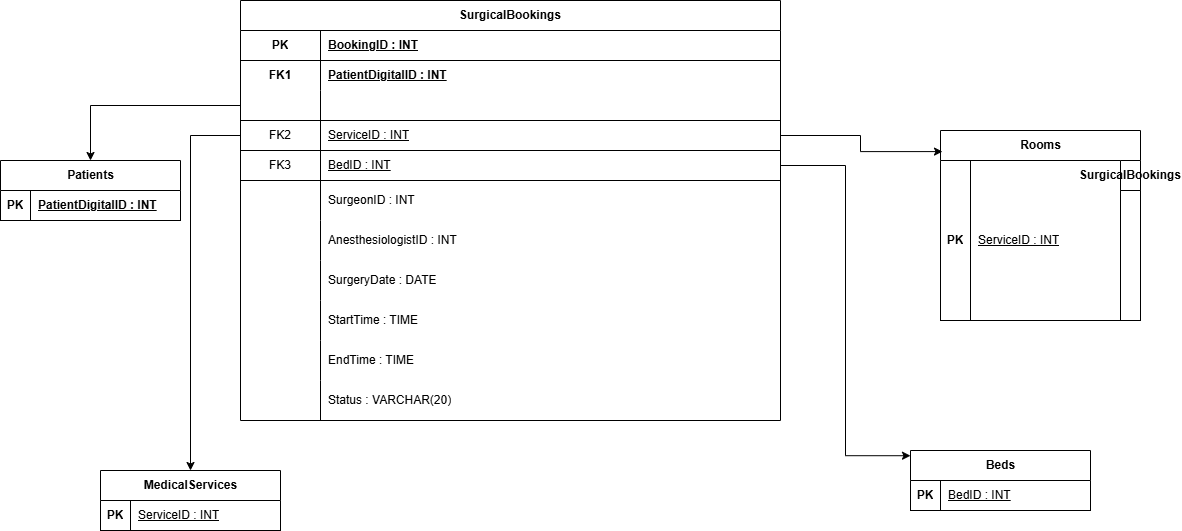

The diagram above was exported from draw.io. Its source (the exported page's mxGraphModel, read from the mxfile embedded in the PNG):
<mxGraphModel dx="1404" dy="757" grid="1" gridSize="10" guides="1" tooltips="1" connect="1" arrows="1" fold="1" page="1" pageScale="1" pageWidth="850" pageHeight="1100" math="0" shadow="0">
  <root>
    <mxCell id="0" />
    <mxCell id="1" parent="0" />
    <mxCell id="S5EY1-hHX78725ptXG6M-14" parent="1" style="shape=table;startSize=30;container=1;collapsible=1;childLayout=tableLayout;fixedRows=1;rowLines=0;fontStyle=1;align=center;resizeLast=1;html=1;whiteSpace=wrap;" value="SurgicalBookings" vertex="1">
      <mxGeometry height="420" width="540" x="240" y="280" as="geometry" />
    </mxCell>
    <mxCell id="BNm8eGc_kmZ_i7lV0EnX-33" parent="S5EY1-hHX78725ptXG6M-14" style="shape=tableRow;horizontal=0;startSize=0;swimlaneHead=0;swimlaneBody=0;fillColor=none;collapsible=0;dropTarget=0;points=[[0,0.5],[1,0.5]];portConstraint=eastwest;top=0;left=0;right=0;bottom=1;html=1;" value="" vertex="1">
      <mxGeometry height="30" width="540" y="30" as="geometry" />
    </mxCell>
    <mxCell id="BNm8eGc_kmZ_i7lV0EnX-34" parent="BNm8eGc_kmZ_i7lV0EnX-33" style="shape=partialRectangle;connectable=0;fillColor=none;top=0;left=0;bottom=0;right=0;fontStyle=1;overflow=hidden;html=1;whiteSpace=wrap;" value="PK" vertex="1">
      <mxGeometry height="30" width="80" as="geometry">
        <mxRectangle height="30" width="80" as="alternateBounds" />
      </mxGeometry>
    </mxCell>
    <mxCell id="BNm8eGc_kmZ_i7lV0EnX-35" parent="BNm8eGc_kmZ_i7lV0EnX-33" style="shape=partialRectangle;connectable=0;fillColor=none;top=0;left=0;bottom=0;right=0;align=left;spacingLeft=6;fontStyle=5;overflow=hidden;html=1;whiteSpace=wrap;" value="BookingID : INT" vertex="1">
      <mxGeometry height="30" width="460" x="80" as="geometry">
        <mxRectangle height="30" width="460" as="alternateBounds" />
      </mxGeometry>
    </mxCell>
    <mxCell id="S5EY1-hHX78725ptXG6M-15" parent="S5EY1-hHX78725ptXG6M-14" style="shape=tableRow;horizontal=0;startSize=0;swimlaneHead=0;swimlaneBody=0;fillColor=none;collapsible=0;dropTarget=0;points=[[0,0.5],[1,0.5]];portConstraint=eastwest;top=0;left=0;right=0;bottom=0;html=1;" value="" vertex="1">
      <mxGeometry height="30" width="540" y="60" as="geometry" />
    </mxCell>
    <mxCell id="S5EY1-hHX78725ptXG6M-16" parent="S5EY1-hHX78725ptXG6M-15" style="shape=partialRectangle;connectable=0;fillColor=none;top=0;left=0;bottom=0;right=0;fontStyle=1;overflow=hidden;html=1;whiteSpace=wrap;" value="FK1" vertex="1">
      <mxGeometry height="30" width="80" as="geometry">
        <mxRectangle height="30" width="80" as="alternateBounds" />
      </mxGeometry>
    </mxCell>
    <mxCell id="S5EY1-hHX78725ptXG6M-17" parent="S5EY1-hHX78725ptXG6M-15" style="shape=partialRectangle;connectable=0;fillColor=none;top=0;left=0;bottom=0;right=0;align=left;spacingLeft=6;fontStyle=5;overflow=hidden;html=1;whiteSpace=wrap;" value="PatientDigitalID : INT" vertex="1">
      <mxGeometry height="30" width="460" x="80" as="geometry">
        <mxRectangle height="30" width="460" as="alternateBounds" />
      </mxGeometry>
    </mxCell>
    <mxCell id="S5EY1-hHX78725ptXG6M-52" parent="S5EY1-hHX78725ptXG6M-14" style="shape=tableRow;horizontal=0;startSize=0;swimlaneHead=0;swimlaneBody=0;fillColor=none;collapsible=0;dropTarget=0;points=[[0,0.5],[1,0.5]];portConstraint=eastwest;top=0;left=0;right=0;bottom=1;html=1;" value="" vertex="1">
      <mxGeometry height="30" width="540" y="90" as="geometry" />
    </mxCell>
    <mxCell id="S5EY1-hHX78725ptXG6M-53" parent="S5EY1-hHX78725ptXG6M-52" style="shape=partialRectangle;connectable=0;fillColor=none;top=0;left=0;bottom=0;right=0;fontStyle=1;overflow=hidden;html=1;whiteSpace=wrap;" value="" vertex="1">
      <mxGeometry height="30" width="80" as="geometry">
        <mxRectangle height="30" width="80" as="alternateBounds" />
      </mxGeometry>
    </mxCell>
    <mxCell id="S5EY1-hHX78725ptXG6M-54" parent="S5EY1-hHX78725ptXG6M-52" style="shape=partialRectangle;connectable=0;fillColor=none;top=0;left=0;bottom=0;right=0;align=left;spacingLeft=6;fontStyle=5;overflow=hidden;html=1;whiteSpace=wrap;" value="" vertex="1">
      <mxGeometry height="30" width="460" x="80" as="geometry">
        <mxRectangle height="30" width="460" as="alternateBounds" />
      </mxGeometry>
    </mxCell>
    <mxCell id="S5EY1-hHX78725ptXG6M-58" parent="S5EY1-hHX78725ptXG6M-14" style="shape=tableRow;horizontal=0;startSize=0;swimlaneHead=0;swimlaneBody=0;fillColor=none;collapsible=0;dropTarget=0;points=[[0,0.5],[1,0.5]];portConstraint=eastwest;top=0;left=0;right=0;bottom=1;html=1;" value="" vertex="1">
      <mxGeometry height="30" width="540" y="120" as="geometry" />
    </mxCell>
    <mxCell id="S5EY1-hHX78725ptXG6M-59" parent="S5EY1-hHX78725ptXG6M-58" style="shape=partialRectangle;connectable=0;fillColor=none;top=0;left=0;bottom=0;right=0;fontStyle=1;overflow=hidden;html=1;whiteSpace=wrap;" value="&lt;span style=&quot;font-weight: 400;&quot;&gt;FK2&lt;/span&gt;" vertex="1">
      <mxGeometry height="30" width="80" as="geometry">
        <mxRectangle height="30" width="80" as="alternateBounds" />
      </mxGeometry>
    </mxCell>
    <mxCell id="S5EY1-hHX78725ptXG6M-60" parent="S5EY1-hHX78725ptXG6M-58" style="shape=partialRectangle;connectable=0;fillColor=none;top=0;left=0;bottom=0;right=0;align=left;spacingLeft=6;fontStyle=5;overflow=hidden;html=1;whiteSpace=wrap;" value="&lt;span style=&quot;font-weight: 400;&quot;&gt;ServiceID : INT&lt;/span&gt;" vertex="1">
      <mxGeometry height="30" width="460" x="80" as="geometry">
        <mxRectangle height="30" width="460" as="alternateBounds" />
      </mxGeometry>
    </mxCell>
    <mxCell id="S5EY1-hHX78725ptXG6M-55" parent="S5EY1-hHX78725ptXG6M-14" style="shape=tableRow;horizontal=0;startSize=0;swimlaneHead=0;swimlaneBody=0;fillColor=none;collapsible=0;dropTarget=0;points=[[0,0.5],[1,0.5]];portConstraint=eastwest;top=0;left=0;right=0;bottom=1;html=1;" value="" vertex="1">
      <mxGeometry height="30" width="540" y="150" as="geometry" />
    </mxCell>
    <mxCell id="S5EY1-hHX78725ptXG6M-56" parent="S5EY1-hHX78725ptXG6M-55" style="shape=partialRectangle;connectable=0;fillColor=none;top=0;left=0;bottom=0;right=0;fontStyle=1;overflow=hidden;html=1;whiteSpace=wrap;" value="&lt;span style=&quot;font-weight: 400;&quot;&gt;FK3&lt;/span&gt;" vertex="1">
      <mxGeometry height="30" width="80" as="geometry">
        <mxRectangle height="30" width="80" as="alternateBounds" />
      </mxGeometry>
    </mxCell>
    <mxCell id="S5EY1-hHX78725ptXG6M-57" parent="S5EY1-hHX78725ptXG6M-55" style="shape=partialRectangle;connectable=0;fillColor=none;top=0;left=0;bottom=0;right=0;align=left;spacingLeft=6;fontStyle=5;overflow=hidden;html=1;whiteSpace=wrap;" value="&lt;span style=&quot;font-weight: 400;&quot;&gt;BedID : INT&lt;/span&gt;" vertex="1">
      <mxGeometry height="30" width="460" x="80" as="geometry">
        <mxRectangle height="30" width="460" as="alternateBounds" />
      </mxGeometry>
    </mxCell>
    <mxCell id="S5EY1-hHX78725ptXG6M-24" parent="S5EY1-hHX78725ptXG6M-14" style="shape=tableRow;horizontal=0;startSize=0;swimlaneHead=0;swimlaneBody=0;fillColor=none;collapsible=0;dropTarget=0;points=[[0,0.5,0,0,0],[1,0.5,0,0,0]];portConstraint=eastwest;top=0;left=0;right=0;bottom=0;html=1;" value="" vertex="1">
      <mxGeometry height="40" width="540" y="180" as="geometry" />
    </mxCell>
    <mxCell id="S5EY1-hHX78725ptXG6M-25" parent="S5EY1-hHX78725ptXG6M-24" style="shape=partialRectangle;connectable=0;fillColor=none;top=0;left=0;bottom=0;right=0;editable=1;overflow=hidden;html=1;whiteSpace=wrap;" value="&lt;div&gt;&lt;br&gt;&lt;/div&gt;&lt;div&gt;&lt;br&gt;&lt;/div&gt;&lt;div&gt;&lt;br&gt;&lt;/div&gt;&lt;div&gt;&lt;br&gt;&lt;/div&gt;&lt;div&gt;&lt;br&gt;&lt;/div&gt;&lt;div&gt;&lt;br&gt;&lt;/div&gt;" vertex="1">
      <mxGeometry height="40" width="80" as="geometry">
        <mxRectangle height="40" width="80" as="alternateBounds" />
      </mxGeometry>
    </mxCell>
    <mxCell id="S5EY1-hHX78725ptXG6M-26" parent="S5EY1-hHX78725ptXG6M-24" style="shape=partialRectangle;connectable=0;fillColor=none;top=0;left=0;bottom=0;right=0;align=left;spacingLeft=6;overflow=hidden;html=1;whiteSpace=wrap;strokeColor=#1A1A1A;" value="SurgeonID : INT" vertex="1">
      <mxGeometry height="40" width="460" x="80" as="geometry">
        <mxRectangle height="40" width="460" as="alternateBounds" />
      </mxGeometry>
    </mxCell>
    <mxCell id="S5EY1-hHX78725ptXG6M-33" parent="S5EY1-hHX78725ptXG6M-14" style="shape=tableRow;horizontal=0;startSize=0;swimlaneHead=0;swimlaneBody=0;fillColor=none;collapsible=0;dropTarget=0;points=[[0,0.5,0,0,0],[1,0.5,0,0,0]];portConstraint=eastwest;top=0;left=0;right=0;bottom=0;html=1;" value="" vertex="1">
      <mxGeometry height="40" width="540" y="220" as="geometry" />
    </mxCell>
    <mxCell id="S5EY1-hHX78725ptXG6M-34" parent="S5EY1-hHX78725ptXG6M-33" style="shape=partialRectangle;connectable=0;fillColor=none;top=0;left=0;bottom=0;right=0;editable=1;overflow=hidden;html=1;whiteSpace=wrap;" value="&lt;div&gt;&lt;br&gt;&lt;/div&gt;&lt;div&gt;&lt;br&gt;&lt;/div&gt;&lt;div&gt;&lt;br&gt;&lt;/div&gt;&lt;div&gt;&lt;br&gt;&lt;/div&gt;&lt;div&gt;&lt;br&gt;&lt;/div&gt;&lt;div&gt;&lt;br&gt;&lt;/div&gt;" vertex="1">
      <mxGeometry height="40" width="80" as="geometry">
        <mxRectangle height="40" width="80" as="alternateBounds" />
      </mxGeometry>
    </mxCell>
    <mxCell id="S5EY1-hHX78725ptXG6M-35" parent="S5EY1-hHX78725ptXG6M-33" style="shape=partialRectangle;connectable=0;fillColor=none;top=0;left=0;bottom=0;right=0;align=left;spacingLeft=6;overflow=hidden;html=1;whiteSpace=wrap;strokeColor=#1A1A1A;" value="AnesthesiologistID : INT" vertex="1">
      <mxGeometry height="40" width="460" x="80" as="geometry">
        <mxRectangle height="40" width="460" as="alternateBounds" />
      </mxGeometry>
    </mxCell>
    <mxCell id="S5EY1-hHX78725ptXG6M-36" parent="S5EY1-hHX78725ptXG6M-14" style="shape=tableRow;horizontal=0;startSize=0;swimlaneHead=0;swimlaneBody=0;fillColor=none;collapsible=0;dropTarget=0;points=[[0,0.5,0,0,0],[1,0.5,0,0,0]];portConstraint=eastwest;top=0;left=0;right=0;bottom=0;html=1;" value="" vertex="1">
      <mxGeometry height="40" width="540" y="260" as="geometry" />
    </mxCell>
    <mxCell id="S5EY1-hHX78725ptXG6M-37" parent="S5EY1-hHX78725ptXG6M-36" style="shape=partialRectangle;connectable=0;fillColor=none;top=0;left=0;bottom=0;right=0;editable=1;overflow=hidden;html=1;whiteSpace=wrap;" value="&lt;div&gt;&lt;br&gt;&lt;/div&gt;&lt;div&gt;&lt;br&gt;&lt;/div&gt;&lt;div&gt;&lt;br&gt;&lt;/div&gt;&lt;div&gt;&lt;br&gt;&lt;/div&gt;&lt;div&gt;&lt;br&gt;&lt;/div&gt;&lt;div&gt;&lt;br&gt;&lt;/div&gt;" vertex="1">
      <mxGeometry height="40" width="80" as="geometry">
        <mxRectangle height="40" width="80" as="alternateBounds" />
      </mxGeometry>
    </mxCell>
    <mxCell id="S5EY1-hHX78725ptXG6M-38" parent="S5EY1-hHX78725ptXG6M-36" style="shape=partialRectangle;connectable=0;fillColor=none;top=0;left=0;bottom=0;right=0;align=left;spacingLeft=6;overflow=hidden;html=1;whiteSpace=wrap;strokeColor=#1A1A1A;" value="SurgeryDate : DATE" vertex="1">
      <mxGeometry height="40" width="460" x="80" as="geometry">
        <mxRectangle height="40" width="460" as="alternateBounds" />
      </mxGeometry>
    </mxCell>
    <mxCell id="S5EY1-hHX78725ptXG6M-39" parent="S5EY1-hHX78725ptXG6M-14" style="shape=tableRow;horizontal=0;startSize=0;swimlaneHead=0;swimlaneBody=0;fillColor=none;collapsible=0;dropTarget=0;points=[[0,0.5,0,0,0],[1,0.5,0,0,0]];portConstraint=eastwest;top=0;left=0;right=0;bottom=0;html=1;" value="" vertex="1">
      <mxGeometry height="40" width="540" y="300" as="geometry" />
    </mxCell>
    <mxCell id="S5EY1-hHX78725ptXG6M-40" parent="S5EY1-hHX78725ptXG6M-39" style="shape=partialRectangle;connectable=0;fillColor=none;top=0;left=0;bottom=0;right=0;editable=1;overflow=hidden;html=1;whiteSpace=wrap;" value="&lt;div&gt;&lt;br&gt;&lt;/div&gt;&lt;div&gt;&lt;br&gt;&lt;/div&gt;&lt;div&gt;&lt;br&gt;&lt;/div&gt;&lt;div&gt;&lt;br&gt;&lt;/div&gt;&lt;div&gt;&lt;br&gt;&lt;/div&gt;&lt;div&gt;&lt;br&gt;&lt;/div&gt;" vertex="1">
      <mxGeometry height="40" width="80" as="geometry">
        <mxRectangle height="40" width="80" as="alternateBounds" />
      </mxGeometry>
    </mxCell>
    <mxCell id="S5EY1-hHX78725ptXG6M-41" parent="S5EY1-hHX78725ptXG6M-39" style="shape=partialRectangle;connectable=0;fillColor=none;top=0;left=0;bottom=0;right=0;align=left;spacingLeft=6;overflow=hidden;html=1;whiteSpace=wrap;strokeColor=#1A1A1A;" value="StartTime : TIME" vertex="1">
      <mxGeometry height="40" width="460" x="80" as="geometry">
        <mxRectangle height="40" width="460" as="alternateBounds" />
      </mxGeometry>
    </mxCell>
    <mxCell id="S5EY1-hHX78725ptXG6M-42" parent="S5EY1-hHX78725ptXG6M-14" style="shape=tableRow;horizontal=0;startSize=0;swimlaneHead=0;swimlaneBody=0;fillColor=none;collapsible=0;dropTarget=0;points=[[0,0.5,0,0,0],[1,0.5,0,0,0]];portConstraint=eastwest;top=0;left=0;right=0;bottom=0;html=1;" value="" vertex="1">
      <mxGeometry height="40" width="540" y="340" as="geometry" />
    </mxCell>
    <mxCell id="S5EY1-hHX78725ptXG6M-43" parent="S5EY1-hHX78725ptXG6M-42" style="shape=partialRectangle;connectable=0;fillColor=none;top=0;left=0;bottom=0;right=0;editable=1;overflow=hidden;html=1;whiteSpace=wrap;" value="&lt;div&gt;&lt;br&gt;&lt;/div&gt;&lt;div&gt;&lt;br&gt;&lt;/div&gt;&lt;div&gt;&lt;br&gt;&lt;/div&gt;&lt;div&gt;&lt;br&gt;&lt;/div&gt;&lt;div&gt;&lt;br&gt;&lt;/div&gt;&lt;div&gt;&lt;br&gt;&lt;/div&gt;" vertex="1">
      <mxGeometry height="40" width="80" as="geometry">
        <mxRectangle height="40" width="80" as="alternateBounds" />
      </mxGeometry>
    </mxCell>
    <mxCell id="S5EY1-hHX78725ptXG6M-44" parent="S5EY1-hHX78725ptXG6M-42" style="shape=partialRectangle;connectable=0;fillColor=none;top=0;left=0;bottom=0;right=0;align=left;spacingLeft=6;overflow=hidden;html=1;whiteSpace=wrap;strokeColor=#1A1A1A;" value="EndTime : TIME" vertex="1">
      <mxGeometry height="40" width="460" x="80" as="geometry">
        <mxRectangle height="40" width="460" as="alternateBounds" />
      </mxGeometry>
    </mxCell>
    <mxCell id="S5EY1-hHX78725ptXG6M-45" parent="S5EY1-hHX78725ptXG6M-14" style="shape=tableRow;horizontal=0;startSize=0;swimlaneHead=0;swimlaneBody=0;fillColor=none;collapsible=0;dropTarget=0;points=[[0,0.5,0,0,0],[1,0.5,0,0,0]];portConstraint=eastwest;top=0;left=0;right=0;bottom=0;html=1;" value="" vertex="1">
      <mxGeometry height="40" width="540" y="380" as="geometry" />
    </mxCell>
    <mxCell id="S5EY1-hHX78725ptXG6M-46" parent="S5EY1-hHX78725ptXG6M-45" style="shape=partialRectangle;connectable=0;fillColor=none;top=0;left=0;bottom=0;right=0;editable=1;overflow=hidden;html=1;whiteSpace=wrap;" value="&lt;div&gt;&lt;br&gt;&lt;/div&gt;&lt;div&gt;&lt;br&gt;&lt;/div&gt;&lt;div&gt;&lt;br&gt;&lt;/div&gt;&lt;div&gt;&lt;br&gt;&lt;/div&gt;&lt;div&gt;&lt;br&gt;&lt;/div&gt;&lt;div&gt;&lt;br&gt;&lt;/div&gt;" vertex="1">
      <mxGeometry height="40" width="80" as="geometry">
        <mxRectangle height="40" width="80" as="alternateBounds" />
      </mxGeometry>
    </mxCell>
    <mxCell id="S5EY1-hHX78725ptXG6M-47" parent="S5EY1-hHX78725ptXG6M-45" style="shape=partialRectangle;connectable=0;fillColor=none;top=0;left=0;bottom=0;right=0;align=left;spacingLeft=6;overflow=hidden;html=1;whiteSpace=wrap;strokeColor=#1A1A1A;" value="Status : VARCHAR(20)" vertex="1">
      <mxGeometry height="40" width="460" x="80" as="geometry">
        <mxRectangle height="40" width="460" as="alternateBounds" />
      </mxGeometry>
    </mxCell>
    <mxCell id="S5EY1-hHX78725ptXG6M-61" parent="1" style="shape=table;startSize=30;container=1;collapsible=1;childLayout=tableLayout;fixedRows=1;rowLines=0;fontStyle=1;align=center;resizeLast=1;html=1;" value="Patients" vertex="1">
      <mxGeometry height="60" width="180" y="440" as="geometry" />
    </mxCell>
    <mxCell id="S5EY1-hHX78725ptXG6M-62" parent="S5EY1-hHX78725ptXG6M-61" style="shape=tableRow;horizontal=0;startSize=0;swimlaneHead=0;swimlaneBody=0;fillColor=none;collapsible=0;dropTarget=0;points=[[0,0.5],[1,0.5]];portConstraint=eastwest;top=0;left=0;right=0;bottom=1;" value="" vertex="1">
      <mxGeometry height="30" width="180" y="30" as="geometry" />
    </mxCell>
    <mxCell id="S5EY1-hHX78725ptXG6M-63" parent="S5EY1-hHX78725ptXG6M-62" style="shape=partialRectangle;connectable=0;fillColor=none;top=0;left=0;bottom=0;right=0;fontStyle=1;overflow=hidden;whiteSpace=wrap;html=1;" value="PK" vertex="1">
      <mxGeometry height="30" width="30" as="geometry">
        <mxRectangle height="30" width="30" as="alternateBounds" />
      </mxGeometry>
    </mxCell>
    <mxCell id="S5EY1-hHX78725ptXG6M-64" parent="S5EY1-hHX78725ptXG6M-62" style="shape=partialRectangle;connectable=0;fillColor=none;top=0;left=0;bottom=0;right=0;align=left;spacingLeft=6;fontStyle=5;overflow=hidden;whiteSpace=wrap;html=1;" value="PatientDigitalID : INT" vertex="1">
      <mxGeometry height="30" width="150" x="30" as="geometry">
        <mxRectangle height="30" width="150" as="alternateBounds" />
      </mxGeometry>
    </mxCell>
    <mxCell id="S5EY1-hHX78725ptXG6M-75" parent="1" style="shape=table;startSize=30;container=1;collapsible=1;childLayout=tableLayout;fixedRows=1;rowLines=0;fontStyle=1;align=center;resizeLast=1;html=1;" value="Rooms" vertex="1">
      <mxGeometry height="190" width="200" x="940" y="410" as="geometry" />
    </mxCell>
    <mxCell id="S5EY1-hHX78725ptXG6M-76" parent="S5EY1-hHX78725ptXG6M-75" style="shape=tableRow;horizontal=0;startSize=0;swimlaneHead=0;swimlaneBody=0;fillColor=none;collapsible=0;dropTarget=0;points=[[0,0.5],[1,0.5]];portConstraint=eastwest;top=0;left=0;right=0;bottom=1;" value="" vertex="1">
      <mxGeometry height="160" width="200" y="30" as="geometry" />
    </mxCell>
    <mxCell id="S5EY1-hHX78725ptXG6M-77" parent="S5EY1-hHX78725ptXG6M-76" style="shape=partialRectangle;connectable=0;fillColor=none;top=0;left=0;bottom=0;right=0;fontStyle=1;overflow=hidden;whiteSpace=wrap;html=1;" value="PK" vertex="1">
      <mxGeometry height="160" width="30" as="geometry">
        <mxRectangle height="160" width="30" as="alternateBounds" />
      </mxGeometry>
    </mxCell>
    <mxCell id="S5EY1-hHX78725ptXG6M-78" parent="S5EY1-hHX78725ptXG6M-76" style="shape=partialRectangle;connectable=0;fillColor=none;top=0;left=0;bottom=0;right=0;align=left;spacingLeft=6;fontStyle=5;overflow=hidden;whiteSpace=wrap;html=1;" value="&lt;span style=&quot;font-weight: 400;&quot;&gt;ServiceID : INT&lt;/span&gt;" vertex="1">
      <mxGeometry height="160" width="150" x="30" as="geometry">
        <mxRectangle height="160" width="150" as="alternateBounds" />
      </mxGeometry>
    </mxCell>
    <mxCell id="BNm8eGc_kmZ_i7lV0EnX-1" parent="S5EY1-hHX78725ptXG6M-76" style="shape=table;startSize=30;container=1;collapsible=1;childLayout=tableLayout;fixedRows=1;rowLines=0;fontStyle=1;align=center;resizeLast=1;html=1;whiteSpace=wrap;" value="SurgicalBookings" vertex="1">
      <mxGeometry height="160" width="20" x="180" as="geometry">
        <mxRectangle height="160" width="20" as="alternateBounds" />
      </mxGeometry>
    </mxCell>
    <mxCell id="BNm8eGc_kmZ_i7lV0EnX-86" edge="1" parent="1" source="S5EY1-hHX78725ptXG6M-58" style="edgeStyle=orthogonalEdgeStyle;rounded=0;orthogonalLoop=1;jettySize=auto;html=1;entryX=0.01;entryY=0.111;entryDx=0;entryDy=0;entryPerimeter=0;" target="S5EY1-hHX78725ptXG6M-75">
      <mxGeometry relative="1" as="geometry" />
    </mxCell>
    <mxCell id="BNm8eGc_kmZ_i7lV0EnX-87" edge="1" parent="1" source="S5EY1-hHX78725ptXG6M-52" style="edgeStyle=orthogonalEdgeStyle;rounded=0;orthogonalLoop=1;jettySize=auto;html=1;" target="S5EY1-hHX78725ptXG6M-61">
      <mxGeometry relative="1" as="geometry" />
    </mxCell>
    <mxCell id="BNm8eGc_kmZ_i7lV0EnX-88" parent="1" style="shape=table;startSize=30;container=1;collapsible=1;childLayout=tableLayout;fixedRows=1;rowLines=0;fontStyle=1;align=center;resizeLast=1;html=1;" value="MedicalServices" vertex="1">
      <mxGeometry height="60" width="180" x="100" y="750" as="geometry" />
    </mxCell>
    <mxCell id="BNm8eGc_kmZ_i7lV0EnX-89" parent="BNm8eGc_kmZ_i7lV0EnX-88" style="shape=tableRow;horizontal=0;startSize=0;swimlaneHead=0;swimlaneBody=0;fillColor=none;collapsible=0;dropTarget=0;points=[[0,0.5],[1,0.5]];portConstraint=eastwest;top=0;left=0;right=0;bottom=1;" value="" vertex="1">
      <mxGeometry height="30" width="180" y="30" as="geometry" />
    </mxCell>
    <mxCell id="BNm8eGc_kmZ_i7lV0EnX-90" parent="BNm8eGc_kmZ_i7lV0EnX-89" style="shape=partialRectangle;connectable=0;fillColor=none;top=0;left=0;bottom=0;right=0;fontStyle=1;overflow=hidden;whiteSpace=wrap;html=1;" value="PK" vertex="1">
      <mxGeometry height="30" width="30" as="geometry">
        <mxRectangle height="30" width="30" as="alternateBounds" />
      </mxGeometry>
    </mxCell>
    <mxCell id="BNm8eGc_kmZ_i7lV0EnX-91" parent="BNm8eGc_kmZ_i7lV0EnX-89" style="shape=partialRectangle;connectable=0;fillColor=none;top=0;left=0;bottom=0;right=0;align=left;spacingLeft=6;fontStyle=5;overflow=hidden;whiteSpace=wrap;html=1;" value="&lt;span style=&quot;font-weight: 400;&quot;&gt;ServiceID : INT&lt;/span&gt;" vertex="1">
      <mxGeometry height="30" width="150" x="30" as="geometry">
        <mxRectangle height="30" width="150" as="alternateBounds" />
      </mxGeometry>
    </mxCell>
    <mxCell id="BNm8eGc_kmZ_i7lV0EnX-101" parent="1" style="shape=table;startSize=30;container=1;collapsible=1;childLayout=tableLayout;fixedRows=1;rowLines=0;fontStyle=1;align=center;resizeLast=1;html=1;" value="Beds" vertex="1">
      <mxGeometry height="60" width="180" x="910" y="730" as="geometry" />
    </mxCell>
    <mxCell id="BNm8eGc_kmZ_i7lV0EnX-102" parent="BNm8eGc_kmZ_i7lV0EnX-101" style="shape=tableRow;horizontal=0;startSize=0;swimlaneHead=0;swimlaneBody=0;fillColor=none;collapsible=0;dropTarget=0;points=[[0,0.5],[1,0.5]];portConstraint=eastwest;top=0;left=0;right=0;bottom=1;" value="" vertex="1">
      <mxGeometry height="30" width="180" y="30" as="geometry" />
    </mxCell>
    <mxCell id="BNm8eGc_kmZ_i7lV0EnX-103" parent="BNm8eGc_kmZ_i7lV0EnX-102" style="shape=partialRectangle;connectable=0;fillColor=none;top=0;left=0;bottom=0;right=0;fontStyle=1;overflow=hidden;whiteSpace=wrap;html=1;" value="PK" vertex="1">
      <mxGeometry height="30" width="30" as="geometry">
        <mxRectangle height="30" width="30" as="alternateBounds" />
      </mxGeometry>
    </mxCell>
    <mxCell id="BNm8eGc_kmZ_i7lV0EnX-104" parent="BNm8eGc_kmZ_i7lV0EnX-102" style="shape=partialRectangle;connectable=0;fillColor=none;top=0;left=0;bottom=0;right=0;align=left;spacingLeft=6;fontStyle=5;overflow=hidden;whiteSpace=wrap;html=1;" value="&lt;span style=&quot;font-weight: 400;&quot;&gt;BedID : INT&lt;/span&gt;" vertex="1">
      <mxGeometry height="30" width="150" x="30" as="geometry">
        <mxRectangle height="30" width="150" as="alternateBounds" />
      </mxGeometry>
    </mxCell>
    <mxCell id="BNm8eGc_kmZ_i7lV0EnX-114" edge="1" parent="1" source="S5EY1-hHX78725ptXG6M-58" style="edgeStyle=orthogonalEdgeStyle;rounded=0;orthogonalLoop=1;jettySize=auto;html=1;" target="BNm8eGc_kmZ_i7lV0EnX-88">
      <mxGeometry relative="1" as="geometry">
        <mxPoint x="200" y="500" as="targetPoint" />
      </mxGeometry>
    </mxCell>
    <mxCell id="BNm8eGc_kmZ_i7lV0EnX-115" edge="1" parent="1" source="S5EY1-hHX78725ptXG6M-55" style="edgeStyle=orthogonalEdgeStyle;rounded=0;orthogonalLoop=1;jettySize=auto;html=1;entryX=0;entryY=0.087;entryDx=0;entryDy=0;entryPerimeter=0;" target="BNm8eGc_kmZ_i7lV0EnX-101">
      <mxGeometry relative="1" as="geometry" />
    </mxCell>
  </root>
</mxGraphModel>